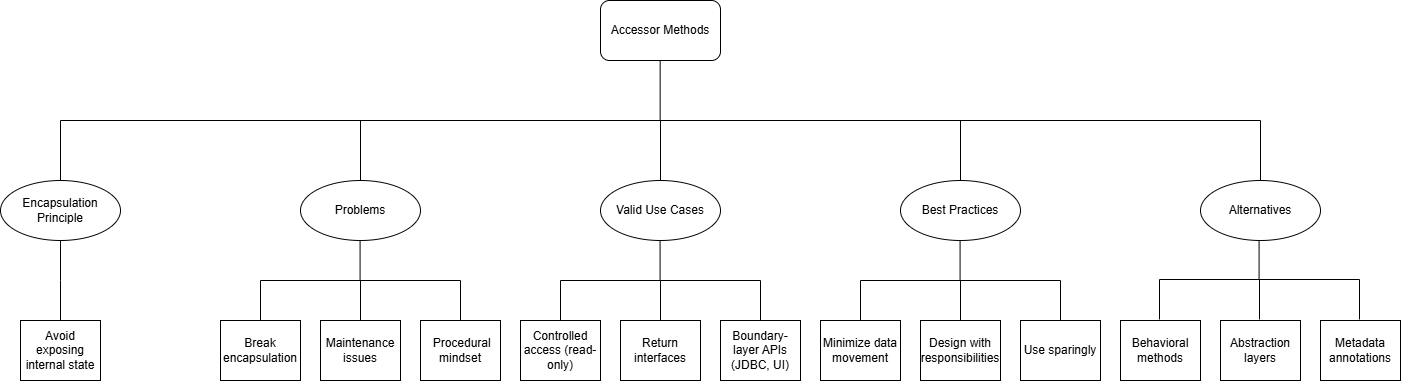

The diagram above was exported from draw.io. Its source (the exported page's mxGraphModel, read from the mxfile embedded in the PNG):
<mxGraphModel dx="2111" dy="564" grid="1" gridSize="10" guides="1" tooltips="1" connect="1" arrows="1" fold="1" page="1" pageScale="1" pageWidth="850" pageHeight="1100" math="0" shadow="0">
  <root>
    <mxCell id="0" />
    <mxCell id="1" parent="0" />
    <mxCell id="OEA8LPqG5u-hPzs7A6XS-1" parent="1" style="rounded=1;whiteSpace=wrap;html=1;" value="&lt;div&gt;Accessor Methods&lt;/div&gt;" vertex="1">
      <mxGeometry height="60" width="120" x="360" y="80" as="geometry" />
    </mxCell>
    <mxCell id="OEA8LPqG5u-hPzs7A6XS-2" edge="1" parent="1" style="endArrow=none;html=1;rounded=0;" value="">
      <mxGeometry height="50" relative="1" width="50" as="geometry">
        <mxPoint x="419.66" y="200" as="sourcePoint" />
        <mxPoint x="419.66" y="140" as="targetPoint" />
      </mxGeometry>
    </mxCell>
    <mxCell id="OEA8LPqG5u-hPzs7A6XS-4" edge="1" parent="1" style="endArrow=none;html=1;rounded=0;" value="">
      <mxGeometry height="50" relative="1" width="50" as="geometry">
        <mxPoint x="-180" y="200" as="sourcePoint" />
        <mxPoint x="1020" y="200" as="targetPoint" />
      </mxGeometry>
    </mxCell>
    <mxCell id="OEA8LPqG5u-hPzs7A6XS-5" edge="1" parent="1" style="endArrow=none;html=1;rounded=0;" value="">
      <mxGeometry height="50" relative="1" width="50" as="geometry">
        <mxPoint x="-180" y="260" as="sourcePoint" />
        <mxPoint x="-180" y="200" as="targetPoint" />
      </mxGeometry>
    </mxCell>
    <mxCell id="OEA8LPqG5u-hPzs7A6XS-7" edge="1" parent="1" style="endArrow=none;html=1;rounded=0;" value="">
      <mxGeometry height="50" relative="1" width="50" as="geometry">
        <mxPoint x="720" y="260" as="sourcePoint" />
        <mxPoint x="720" y="200" as="targetPoint" />
      </mxGeometry>
    </mxCell>
    <mxCell id="OEA8LPqG5u-hPzs7A6XS-8" edge="1" parent="1" style="endArrow=none;html=1;rounded=0;" value="">
      <mxGeometry height="50" relative="1" width="50" as="geometry">
        <mxPoint x="120" y="260" as="sourcePoint" />
        <mxPoint x="120" y="200" as="targetPoint" />
      </mxGeometry>
    </mxCell>
    <mxCell id="OEA8LPqG5u-hPzs7A6XS-9" edge="1" parent="1" style="endArrow=none;html=1;rounded=0;" value="">
      <mxGeometry height="50" relative="1" width="50" as="geometry">
        <mxPoint x="420" y="260" as="sourcePoint" />
        <mxPoint x="420" y="200" as="targetPoint" />
      </mxGeometry>
    </mxCell>
    <mxCell id="OEA8LPqG5u-hPzs7A6XS-14" edge="1" parent="1" style="endArrow=none;html=1;rounded=0;" value="">
      <mxGeometry height="50" relative="1" width="50" as="geometry">
        <mxPoint x="1020" y="260" as="sourcePoint" />
        <mxPoint x="1020" y="200" as="targetPoint" />
      </mxGeometry>
    </mxCell>
    <mxCell id="OEA8LPqG5u-hPzs7A6XS-16" edge="1" parent="1" style="endArrow=none;html=1;rounded=0;" value="">
      <mxGeometry height="50" relative="1" width="50" as="geometry">
        <mxPoint x="-180" y="360" as="sourcePoint" />
        <mxPoint x="-180" y="320" as="targetPoint" />
      </mxGeometry>
    </mxCell>
    <mxCell id="OEA8LPqG5u-hPzs7A6XS-20" edge="1" parent="1" style="endArrow=none;html=1;rounded=0;" value="">
      <mxGeometry height="50" relative="1" width="50" as="geometry">
        <mxPoint x="-180" y="400" as="sourcePoint" />
        <mxPoint x="-180" y="360" as="targetPoint" />
      </mxGeometry>
    </mxCell>
    <mxCell id="OEA8LPqG5u-hPzs7A6XS-21" edge="1" parent="1" style="endArrow=none;html=1;rounded=0;" value="">
      <mxGeometry height="50" relative="1" width="50" as="geometry">
        <mxPoint x="119.57999999999998" y="360" as="sourcePoint" />
        <mxPoint x="119.57999999999998" y="320" as="targetPoint" />
      </mxGeometry>
    </mxCell>
    <mxCell id="OEA8LPqG5u-hPzs7A6XS-22" edge="1" parent="1" style="endArrow=none;html=1;rounded=0;" value="">
      <mxGeometry height="50" relative="1" width="50" as="geometry">
        <mxPoint x="20" y="360" as="sourcePoint" />
        <mxPoint x="120" y="360" as="targetPoint" />
      </mxGeometry>
    </mxCell>
    <mxCell id="OEA8LPqG5u-hPzs7A6XS-23" edge="1" parent="1" style="endArrow=none;html=1;rounded=0;" value="">
      <mxGeometry height="50" relative="1" width="50" as="geometry">
        <mxPoint x="20" y="400" as="sourcePoint" />
        <mxPoint x="20" y="360" as="targetPoint" />
      </mxGeometry>
    </mxCell>
    <mxCell id="OEA8LPqG5u-hPzs7A6XS-26" edge="1" parent="1" style="endArrow=none;html=1;rounded=0;" value="">
      <mxGeometry height="50" relative="1" width="50" as="geometry">
        <mxPoint x="120" y="400" as="sourcePoint" />
        <mxPoint x="120" y="360" as="targetPoint" />
      </mxGeometry>
    </mxCell>
    <mxCell id="OEA8LPqG5u-hPzs7A6XS-28" edge="1" parent="1" style="endArrow=none;html=1;rounded=0;" value="">
      <mxGeometry height="50" relative="1" width="50" as="geometry">
        <mxPoint x="120" y="360" as="sourcePoint" />
        <mxPoint x="220" y="360" as="targetPoint" />
      </mxGeometry>
    </mxCell>
    <mxCell id="OEA8LPqG5u-hPzs7A6XS-29" edge="1" parent="1" style="endArrow=none;html=1;rounded=0;" value="">
      <mxGeometry height="50" relative="1" width="50" as="geometry">
        <mxPoint x="220" y="400" as="sourcePoint" />
        <mxPoint x="220" y="360" as="targetPoint" />
      </mxGeometry>
    </mxCell>
    <mxCell id="OEA8LPqG5u-hPzs7A6XS-30" edge="1" parent="1" style="endArrow=none;html=1;rounded=0;" value="">
      <mxGeometry height="50" relative="1" width="50" as="geometry">
        <mxPoint x="419.58" y="360" as="sourcePoint" />
        <mxPoint x="419.58" y="320" as="targetPoint" />
      </mxGeometry>
    </mxCell>
    <mxCell id="OEA8LPqG5u-hPzs7A6XS-31" edge="1" parent="1" style="endArrow=none;html=1;rounded=0;" value="">
      <mxGeometry height="50" relative="1" width="50" as="geometry">
        <mxPoint x="320" y="360" as="sourcePoint" />
        <mxPoint x="420" y="360" as="targetPoint" />
      </mxGeometry>
    </mxCell>
    <mxCell id="OEA8LPqG5u-hPzs7A6XS-32" edge="1" parent="1" style="endArrow=none;html=1;rounded=0;" value="">
      <mxGeometry height="50" relative="1" width="50" as="geometry">
        <mxPoint x="320" y="400" as="sourcePoint" />
        <mxPoint x="320" y="360" as="targetPoint" />
      </mxGeometry>
    </mxCell>
    <mxCell id="OEA8LPqG5u-hPzs7A6XS-33" edge="1" parent="1" style="endArrow=none;html=1;rounded=0;" value="">
      <mxGeometry height="50" relative="1" width="50" as="geometry">
        <mxPoint x="420" y="400" as="sourcePoint" />
        <mxPoint x="420" y="360" as="targetPoint" />
      </mxGeometry>
    </mxCell>
    <mxCell id="OEA8LPqG5u-hPzs7A6XS-34" edge="1" parent="1" style="endArrow=none;html=1;rounded=0;" value="">
      <mxGeometry height="50" relative="1" width="50" as="geometry">
        <mxPoint x="420" y="360" as="sourcePoint" />
        <mxPoint x="520" y="360" as="targetPoint" />
      </mxGeometry>
    </mxCell>
    <mxCell id="OEA8LPqG5u-hPzs7A6XS-35" edge="1" parent="1" style="endArrow=none;html=1;rounded=0;" value="">
      <mxGeometry height="50" relative="1" width="50" as="geometry">
        <mxPoint x="520" y="400" as="sourcePoint" />
        <mxPoint x="520" y="360" as="targetPoint" />
      </mxGeometry>
    </mxCell>
    <mxCell id="OEA8LPqG5u-hPzs7A6XS-36" edge="1" parent="1" style="endArrow=none;html=1;rounded=0;" value="">
      <mxGeometry height="50" relative="1" width="50" as="geometry">
        <mxPoint x="719.5799999999999" y="360" as="sourcePoint" />
        <mxPoint x="719.5799999999999" y="320" as="targetPoint" />
      </mxGeometry>
    </mxCell>
    <mxCell id="OEA8LPqG5u-hPzs7A6XS-37" edge="1" parent="1" style="endArrow=none;html=1;rounded=0;" value="">
      <mxGeometry height="50" relative="1" width="50" as="geometry">
        <mxPoint x="620" y="360" as="sourcePoint" />
        <mxPoint x="720" y="360" as="targetPoint" />
      </mxGeometry>
    </mxCell>
    <mxCell id="OEA8LPqG5u-hPzs7A6XS-38" edge="1" parent="1" style="endArrow=none;html=1;rounded=0;" value="">
      <mxGeometry height="50" relative="1" width="50" as="geometry">
        <mxPoint x="620" y="400" as="sourcePoint" />
        <mxPoint x="620" y="360" as="targetPoint" />
      </mxGeometry>
    </mxCell>
    <mxCell id="OEA8LPqG5u-hPzs7A6XS-39" edge="1" parent="1" style="endArrow=none;html=1;rounded=0;" value="">
      <mxGeometry height="50" relative="1" width="50" as="geometry">
        <mxPoint x="720" y="400" as="sourcePoint" />
        <mxPoint x="720" y="360" as="targetPoint" />
      </mxGeometry>
    </mxCell>
    <mxCell id="OEA8LPqG5u-hPzs7A6XS-40" edge="1" parent="1" style="endArrow=none;html=1;rounded=0;" value="">
      <mxGeometry height="50" relative="1" width="50" as="geometry">
        <mxPoint x="720" y="360" as="sourcePoint" />
        <mxPoint x="820" y="360" as="targetPoint" />
      </mxGeometry>
    </mxCell>
    <mxCell id="OEA8LPqG5u-hPzs7A6XS-41" edge="1" parent="1" style="endArrow=none;html=1;rounded=0;" value="">
      <mxGeometry height="50" relative="1" width="50" as="geometry">
        <mxPoint x="820" y="400" as="sourcePoint" />
        <mxPoint x="820" y="360" as="targetPoint" />
      </mxGeometry>
    </mxCell>
    <mxCell id="OEA8LPqG5u-hPzs7A6XS-42" edge="1" parent="1" style="endArrow=none;html=1;rounded=0;" value="">
      <mxGeometry height="50" relative="1" width="50" as="geometry">
        <mxPoint x="1018.5799999999999" y="359" as="sourcePoint" />
        <mxPoint x="1018.5799999999999" y="319" as="targetPoint" />
      </mxGeometry>
    </mxCell>
    <mxCell id="OEA8LPqG5u-hPzs7A6XS-43" edge="1" parent="1" style="endArrow=none;html=1;rounded=0;" value="">
      <mxGeometry height="50" relative="1" width="50" as="geometry">
        <mxPoint x="919" y="359" as="sourcePoint" />
        <mxPoint x="1019" y="359" as="targetPoint" />
      </mxGeometry>
    </mxCell>
    <mxCell id="OEA8LPqG5u-hPzs7A6XS-44" edge="1" parent="1" style="endArrow=none;html=1;rounded=0;" value="">
      <mxGeometry height="50" relative="1" width="50" as="geometry">
        <mxPoint x="919" y="399" as="sourcePoint" />
        <mxPoint x="919" y="359" as="targetPoint" />
      </mxGeometry>
    </mxCell>
    <mxCell id="OEA8LPqG5u-hPzs7A6XS-45" edge="1" parent="1" style="endArrow=none;html=1;rounded=0;" value="">
      <mxGeometry height="50" relative="1" width="50" as="geometry">
        <mxPoint x="1019" y="399" as="sourcePoint" />
        <mxPoint x="1019" y="359" as="targetPoint" />
      </mxGeometry>
    </mxCell>
    <mxCell id="OEA8LPqG5u-hPzs7A6XS-46" edge="1" parent="1" style="endArrow=none;html=1;rounded=0;" value="">
      <mxGeometry height="50" relative="1" width="50" as="geometry">
        <mxPoint x="1019" y="359" as="sourcePoint" />
        <mxPoint x="1119" y="359" as="targetPoint" />
      </mxGeometry>
    </mxCell>
    <mxCell id="OEA8LPqG5u-hPzs7A6XS-47" edge="1" parent="1" style="endArrow=none;html=1;rounded=0;" value="">
      <mxGeometry height="50" relative="1" width="50" as="geometry">
        <mxPoint x="1119" y="399" as="sourcePoint" />
        <mxPoint x="1119" y="359" as="targetPoint" />
      </mxGeometry>
    </mxCell>
    <mxCell id="OEA8LPqG5u-hPzs7A6XS-48" parent="1" style="ellipse;whiteSpace=wrap;html=1;" value="&lt;div&gt;Encapsulation Principle&lt;/div&gt;" vertex="1">
      <mxGeometry height="60" width="120" x="-240" y="260" as="geometry" />
    </mxCell>
    <mxCell id="OEA8LPqG5u-hPzs7A6XS-49" parent="1" style="ellipse;whiteSpace=wrap;html=1;" value="&lt;div&gt;Problems&lt;/div&gt;" vertex="1">
      <mxGeometry height="60" width="120" x="60" y="260" as="geometry" />
    </mxCell>
    <mxCell id="OEA8LPqG5u-hPzs7A6XS-50" parent="1" style="ellipse;whiteSpace=wrap;html=1;" value="Valid Use Cases" vertex="1">
      <mxGeometry height="60" width="120" x="360" y="260" as="geometry" />
    </mxCell>
    <mxCell id="OEA8LPqG5u-hPzs7A6XS-51" parent="1" style="ellipse;whiteSpace=wrap;html=1;" value="Best Practices" vertex="1">
      <mxGeometry height="60" width="120" x="660" y="260" as="geometry" />
    </mxCell>
    <mxCell id="OEA8LPqG5u-hPzs7A6XS-52" parent="1" style="ellipse;whiteSpace=wrap;html=1;" value="&lt;div&gt;Alternatives&lt;/div&gt;" vertex="1">
      <mxGeometry height="60" width="120" x="960" y="260" as="geometry" />
    </mxCell>
    <mxCell id="OEA8LPqG5u-hPzs7A6XS-54" parent="1" style="rounded=0;whiteSpace=wrap;html=1;" value="Avoid exposing internal state" vertex="1">
      <mxGeometry height="60" width="80" x="-220" y="400" as="geometry" />
    </mxCell>
    <mxCell id="OEA8LPqG5u-hPzs7A6XS-55" parent="1" style="rounded=0;whiteSpace=wrap;html=1;" value="&lt;div&gt;Break encapsulation&lt;/div&gt;" vertex="1">
      <mxGeometry height="60" width="80" x="-20" y="400" as="geometry" />
    </mxCell>
    <mxCell id="OEA8LPqG5u-hPzs7A6XS-56" parent="1" style="rounded=0;whiteSpace=wrap;html=1;" value="&lt;div&gt;Maintenance issues&lt;/div&gt;" vertex="1">
      <mxGeometry height="60" width="80" x="80" y="400" as="geometry" />
    </mxCell>
    <mxCell id="OEA8LPqG5u-hPzs7A6XS-57" parent="1" style="rounded=0;whiteSpace=wrap;html=1;" value="&lt;div&gt;&amp;nbsp;Procedural mindset&lt;/div&gt;" vertex="1">
      <mxGeometry height="60" width="80" x="180" y="400" as="geometry" />
    </mxCell>
    <mxCell id="OEA8LPqG5u-hPzs7A6XS-58" parent="1" style="rounded=0;whiteSpace=wrap;html=1;" value="&lt;div&gt;Controlled access (read-only)&lt;/div&gt;" vertex="1">
      <mxGeometry height="60" width="80" x="280" y="400" as="geometry" />
    </mxCell>
    <mxCell id="OEA8LPqG5u-hPzs7A6XS-59" parent="1" style="rounded=0;whiteSpace=wrap;html=1;" value="Return interfaces" vertex="1">
      <mxGeometry height="60" width="80" x="380" y="400" as="geometry" />
    </mxCell>
    <mxCell id="OEA8LPqG5u-hPzs7A6XS-60" parent="1" style="rounded=0;whiteSpace=wrap;html=1;" value="Boundary-layer APIs (JDBC, UI)" vertex="1">
      <mxGeometry height="60" width="80" x="480" y="400" as="geometry" />
    </mxCell>
    <mxCell id="OEA8LPqG5u-hPzs7A6XS-61" parent="1" style="rounded=0;whiteSpace=wrap;html=1;" value="Minimize data movement" vertex="1">
      <mxGeometry height="60" width="80" x="580" y="400" as="geometry" />
    </mxCell>
    <mxCell id="OEA8LPqG5u-hPzs7A6XS-62" parent="1" style="rounded=0;whiteSpace=wrap;html=1;" value="Design with responsibilities" vertex="1">
      <mxGeometry height="60" width="80" x="680" y="400" as="geometry" />
    </mxCell>
    <mxCell id="OEA8LPqG5u-hPzs7A6XS-63" parent="1" style="rounded=0;whiteSpace=wrap;html=1;" value="Use sparingly" vertex="1">
      <mxGeometry height="60" width="80" x="780" y="400" as="geometry" />
    </mxCell>
    <mxCell id="OEA8LPqG5u-hPzs7A6XS-64" parent="1" style="rounded=0;whiteSpace=wrap;html=1;" value="&lt;div&gt;Behavioral methods&lt;/div&gt;" vertex="1">
      <mxGeometry height="60" width="80" x="880" y="400" as="geometry" />
    </mxCell>
    <mxCell id="OEA8LPqG5u-hPzs7A6XS-65" parent="1" style="rounded=0;whiteSpace=wrap;html=1;" value="Abstraction layers" vertex="1">
      <mxGeometry height="60" width="80" x="980" y="400" as="geometry" />
    </mxCell>
    <mxCell id="OEA8LPqG5u-hPzs7A6XS-66" parent="1" style="rounded=0;whiteSpace=wrap;html=1;" value="Metadata annotations" vertex="1">
      <mxGeometry height="60" width="80" x="1080" y="400" as="geometry" />
    </mxCell>
  </root>
</mxGraphModel>